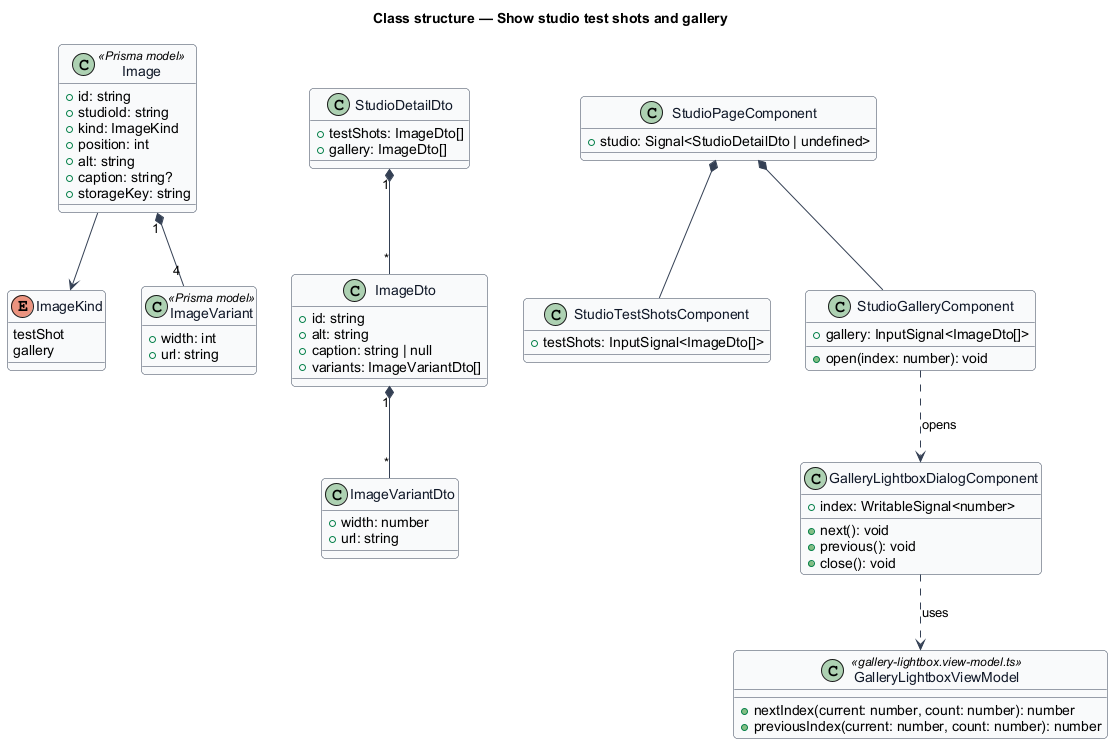

The diagram above was rendered by PlantUML. Its source (embedded in the PNG):
@startuml
skinparam backgroundColor #FFFFFF
skinparam shadowing false
skinparam roundcorner 8
skinparam defaultFontName Arial
skinparam ArrowColor #344054
skinparam class {
  BorderColor #344054
  FontColor #101828
  BackgroundColor #F9FAFB
}
title Class structure — Show studio test shots and gallery

enum ImageKind {
  testShot
  gallery
}
class Image <<Prisma model>> {
  +id: string
  +studioId: string
  +kind: ImageKind
  +position: int
  +alt: string
  +caption: string?
  +storageKey: string
}
class ImageVariant <<Prisma model>> {
  +width: int
  +url: string
}
class StudioDetailDto {
  +testShots: ImageDto[]
  +gallery: ImageDto[]
}
class ImageDto {
  +id: string
  +alt: string
  +caption: string | null
  +variants: ImageVariantDto[]
}
class ImageVariantDto {
  +width: number
  +url: string
}
class StudioPageComponent {
  +studio: Signal<StudioDetailDto | undefined>
}
class StudioTestShotsComponent {
  +testShots: InputSignal<ImageDto[]>
}
class StudioGalleryComponent {
  +gallery: InputSignal<ImageDto[]>
  +open(index: number): void
}
class GalleryLightboxDialogComponent {
  +index: WritableSignal<number>
  +next(): void
  +previous(): void
  +close(): void
}
class GalleryLightboxViewModel <<gallery-lightbox.view-model.ts>> {
  +nextIndex(current: number, count: number): number
  +previousIndex(current: number, count: number): number
}
Image "1" *-- "4" ImageVariant
Image --> ImageKind
StudioDetailDto "1" *-- "*" ImageDto
ImageDto "1" *-- "*" ImageVariantDto
StudioPageComponent *-- StudioTestShotsComponent
StudioPageComponent *-- StudioGalleryComponent
StudioGalleryComponent ..> GalleryLightboxDialogComponent : opens
GalleryLightboxDialogComponent ..> GalleryLightboxViewModel : uses
@enduml